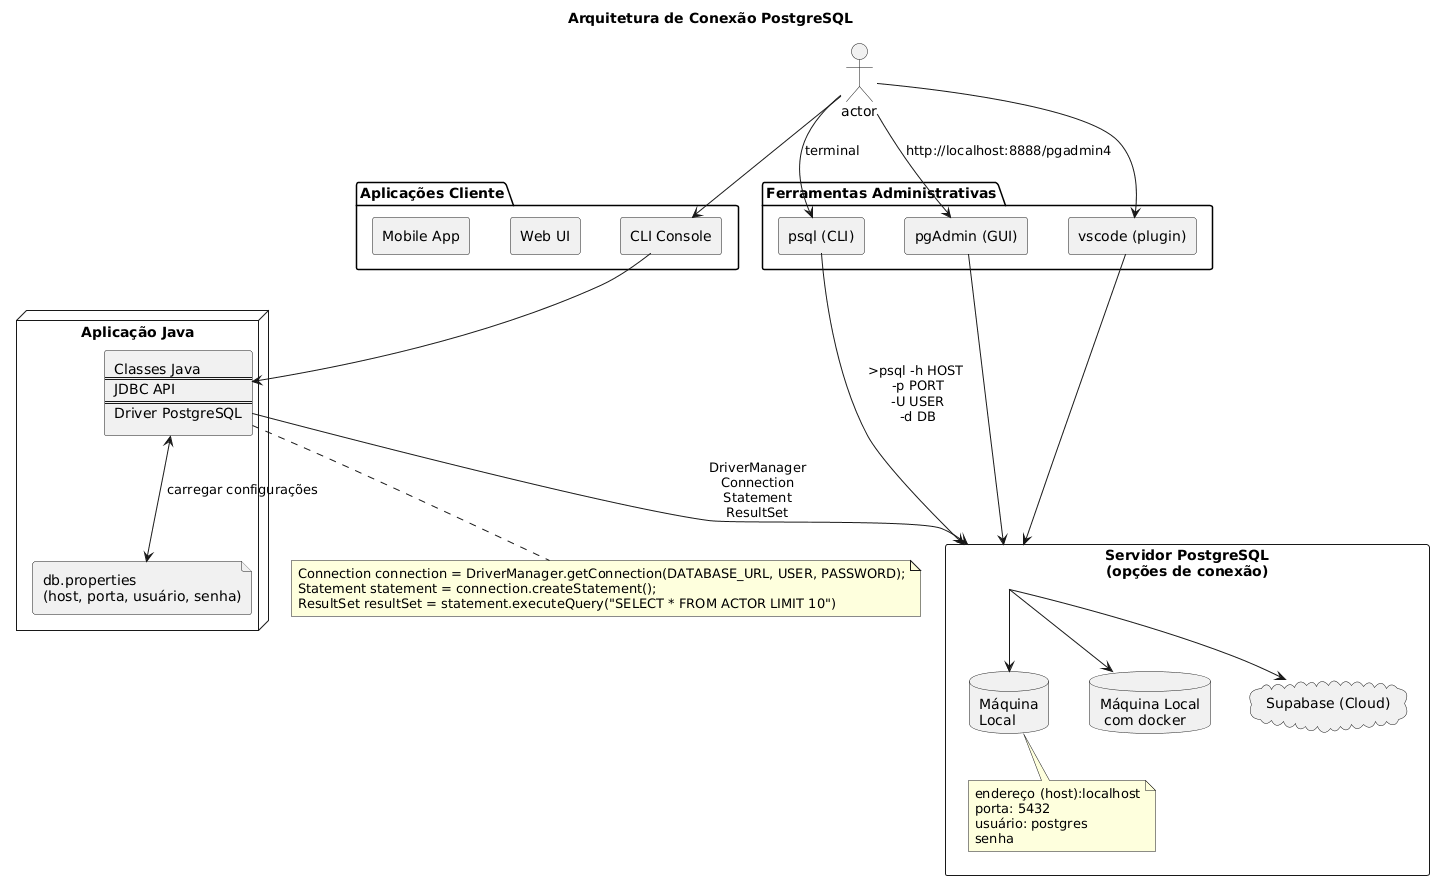

The diagram above was rendered by PlantUML. Its source (embedded in the PNG):
@startuml
title Arquitetura de Conexão PostgreSQL

skinparam componentStyle rectangle
skinparam nodesep 40
skinparam ranksep 45

top to bottom direction

actor as users

together {
  package "Aplicações Cliente" as clientLayer {
    [CLI Console] as cli
    [Web UI] as web
    [Mobile App] as mobile
  }

  package "Ferramentas Administrativas" as adminLayer {
    component "psql (CLI)" as psql
    component "pgAdmin (GUI)" as pgadmin
    component "vscode (plugin)" as vscode
  }
}

node "Aplicação Java" as javaApp {
  file "db.properties\n(host, porta, usuário, senha)" as props
  component "Classes Java\n====\nJDBC API\n====\nDriver PostgreSQL" as javaStack
}

note bottom: Connection connection = DriverManager.getConnection(DATABASE_URL, USER, PASSWORD);\nStatement statement = connection.createStatement();\nResultSet resultSet = statement.executeQuery("SELECT * FROM ACTOR LIMIT 10")

rectangle "Servidor PostgreSQL\n(opções de conexão)" as pg {
  database "Máquina\nLocal" as local
  database "Máquina Local\n com docker" as docker
  cloud "Supabase (Cloud)" as supabase
  note bottom of local:  endereço (host):localhost\nporta: 5432\nusuário: postgres\nsenha
}

users --> cli
users --> psql : terminal
users --> pgadmin : http://localhost:8888/pgadmin4
users --> vscode

cli --> javaStack

javaStack <--> props : carregar configurações
javaStack --> pg : DriverManager\nConnection\nStatement\nResultSet

psql --> pg : >psql -h HOST\n -p PORT\n -U USER\n -d DB
pgadmin --> pg
vscode --> pg

pg --> local
pg --> docker
pg --> supabase

@enduml